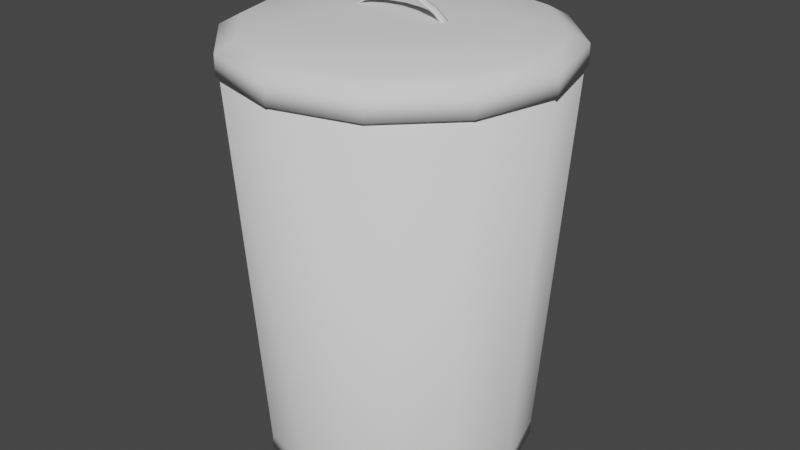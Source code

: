 # Source: Can.blend  (saved by Blender 2.83.19; exported with 4.5.12 LTS)
import bpy
from mathutils import Matrix  # noqa: F401  (used for matrix-valued properties, if any)

bpy.ops.wm.read_factory_settings(use_empty=True)
scene = bpy.context.scene
scene.name = 'Scene'

# ---- collections
col_collection = bpy.data.collections.new('Collection'); scene.collection.children.link(col_collection)

# ---- world
world_world = bpy.data.worlds.new('World'); scene.world = world_world
world_world.use_nodes = True; world_world.node_tree.nodes.clear()
_N = world_world.node_tree.nodes; _L = world_world.node_tree.links
n0 = _N.new('ShaderNodeOutputWorld'); n0.name = 'World Output'; n0.location = (300, 300)
n1 = _N.new('ShaderNodeBackground'); n1.name = 'Background'; n1.location = (10, 300)
n1.inputs[0].default_value = (0.05088, 0.05088, 0.05088, 1.0)
_L.new(n1.outputs[0], n0.inputs[0])
n0.is_active_output = True
world_world.color = (0.05088, 0.05088, 0.05088)
world_world.use_sun_shadow = False
world_world.sun_shadow_jitter_overblur = 0.0

# ---- meshes
me_cylinder_001 = bpy.data.meshes.new('Cylinder.001')
me_cylinder_001.from_pydata([(-1.267e-09, 0.8725, -1.0), (4.136e-10, 1.042, 1.478), (0.4362, 0.7556, -1.0), (0.5208, 0.9021, 1.478), (0.7556, 0.4362, -1.0), (0.9021, 0.5208, 1.478), (0.8725, -5.587e-08, -1.0), (1.042, -3.974e-08, 1.478), (0.7556, -0.4362, -1.0), (0.9021, -0.5208, 1.478), (0.4362, -0.7556, -1.0), (0.5208, -0.9021, 1.478), (1.305e-07, -0.8725, -1.0), (1.577e-07, -1.042, 1.478), (-0.4362, -0.7556, -1.0), (-0.5208, -0.9021, 1.478), (-0.7556, -0.4362, -1.0), (-0.9021, -0.5208, 1.478), (-0.8725, -4.234e-07, -1.0), (-1.042, -4.785e-07, 1.478), (-0.7556, 0.4362, -1.0), (-0.9021, 0.5208, 1.478), (-0.4362, 0.7556, -1.0), (-0.5208, 0.9021, 1.478), (-3.913e-09, 0.8725, -1.101), (0.4362, 0.7556, -1.101), (0.7556, 0.4362, -1.101), (0.8725, -5.587e-08, -1.101), (0.7556, -0.4362, -1.101), (0.4362, -0.7556, -1.101), (1.278e-07, -0.8725, -1.101), (-0.4362, -0.7556, -1.101), (-0.7556, -0.4362, -1.101), (-0.8725, -4.234e-07, -1.101), (-0.7556, 0.4362, -1.101), (-0.4362, 0.7556, -1.101), (-6.119e-09, 0.7902, -1.101), (0.3951, 0.6844, -1.101), (0.6844, 0.3951, -1.101), (0.7902, -6.418e-08, -1.101), (0.6844, -0.3951, -1.101), (0.3951, -0.6844, -1.101), (1.132e-07, -0.7902, -1.101), (-0.3951, -0.6844, -1.101), (-0.6844, -0.3951, -1.101), (-0.7902, -3.97e-07, -1.101), (-0.6844, 0.3951, -1.101), (-0.3951, 0.6844, -1.101), (-2.93e-09, 0.7902, -1.061), (0.3951, 0.6844, -1.061), (0.6844, 0.3951, -1.061), (0.7902, -6.418e-08, -1.061), (0.6844, -0.3951, -1.061), (0.3951, -0.6844, -1.061), (1.164e-07, -0.7902, -1.061), (-0.3951, -0.6844, -1.061), (-0.6844, -0.3951, -1.061), (-0.7902, -3.97e-07, -1.061), (-0.6844, 0.3951, -1.061), (-0.3951, 0.6844, -1.061), (0.4945, 0.8565, 1.478), (6.988e-10, 0.989, 1.478), (0.8565, 0.4945, 1.478), (0.989, -4.372e-08, 1.478), (0.8565, -0.4945, 1.478), (0.4945, -0.8565, 1.478), (1.5e-07, -0.989, 1.478), (-0.4945, -0.8565, 1.478), (-0.8565, -0.4945, 1.478), (-0.989, -4.603e-07, 1.478), (-0.8565, 0.4945, 1.478), (-0.4945, 0.8565, 1.478), (0.4078, 0.7063, -0.927), (-6.019e-08, 0.8155, -0.927), (0.7063, 0.4078, -0.927), (0.8155, -6.219e-08, -0.927), (0.7063, -0.4078, -0.927), (0.4078, -0.7063, -0.927), (6.295e-08, -0.8155, -0.927), (-0.4078, -0.7063, -0.927), (-0.7063, -0.4078, -0.927), (-0.8155, -4.057e-07, -0.927), (-0.7063, 0.4078, -0.927), (-0.4078, 0.7063, -0.927)], [], [(0, 1, 3, 2), (2, 3, 5, 4), (4, 5, 7, 6), (6, 7, 9, 8), (8, 9, 11, 10), (10, 11, 13, 12), (12, 13, 15, 14), (14, 15, 17, 16), (16, 17, 19, 18), (18, 19, 21, 20), (11, 9, 64, 65), (20, 21, 23, 22), (22, 23, 1, 0), (20, 22, 35, 34), (26, 27, 39, 38), (2, 4, 26, 25), (18, 20, 34, 33), (16, 18, 33, 32), (14, 16, 32, 31), (12, 14, 31, 30), (10, 12, 30, 29), (8, 10, 29, 28), (6, 8, 28, 27), (22, 0, 24, 35), (0, 2, 25, 24), (4, 6, 27, 26), (41, 42, 54, 53), (33, 34, 46, 45), (30, 31, 43, 42), (27, 28, 40, 39), (34, 35, 47, 46), (24, 25, 37, 36), (31, 32, 44, 43), (28, 29, 41, 40), (35, 24, 36, 47), (25, 26, 38, 37), (32, 33, 45, 44), (29, 30, 42, 41), (48, 49, 50, 51, 52, 53, 54, 55, 56, 57, 58, 59), (38, 39, 51, 50), (45, 46, 58, 57), (42, 43, 55, 54), (39, 40, 52, 51), (46, 47, 59, 58), (36, 37, 49, 48), (43, 44, 56, 55), (40, 41, 53, 52), (47, 36, 48, 59), (37, 38, 50, 49), (44, 45, 57, 56), (69, 68, 80, 81), (9, 7, 63, 64), (1, 23, 71, 61), (3, 1, 61, 60), (7, 5, 62, 63), (23, 21, 70, 71), (5, 3, 60, 62), (21, 19, 69, 70), (19, 17, 68, 69), (17, 15, 67, 68), (15, 13, 66, 67), (13, 11, 65, 66), (72, 73, 83, 82, 81, 80, 79, 78, 77, 76, 75, 74), (66, 65, 77, 78), (63, 62, 74, 75), (70, 69, 81, 82), (67, 66, 78, 79), (64, 63, 75, 76), (71, 70, 82, 83), (60, 61, 73, 72), (68, 67, 79, 80), (65, 64, 76, 77), (61, 71, 83, 73), (62, 60, 72, 74)])
me_cylinder_001.polygons.foreach_set('use_smooth', [True] * 74)
_uv = me_cylinder_001.uv_layers.new(name='UVMap')
_uv.uv.foreach_set('vector', [1.0, 0.5, 1.0, 1.0, 0.9167, 1.0, 0.9167, 0.5, 0.9167, 0.5, 0.9167, 1.0, 0.8333, 1.0, 0.8333, 0.5, 0.8333, 0.5, 0.8333, 1.0, 0.75, 1.0, 0.75, 0.5, 0.75, 0.5, 0.75, 1.0, 0.6667, 1.0, 0.6667, 0.5, 0.6667, 0.5, 0.6667, 1.0, 0.5833, 1.0, 0.5833, 0.5, 0.5833, 0.5, 0.5833, 1.0, 0.5, 1.0, 0.5, 0.5, 0.5, 0.5, 0.5, 1.0, 0.4167, 1.0, 0.4167, 0.5, 0.4167, 0.5, 0.4167, 1.0, 0.3333, 1.0, 0.3333, 0.5, 0.3333, 0.5, 0.3333, 1.0, 0.25, 1.0, 0.25, 0.5, 0.25, 0.5, 0.25, 1.0, 0.1667, 1.0, 0.1667, 0.5, 0.5833, 1.0, 0.6667, 1.0, 0.6667, 1.0, 0.5833, 1.0, 0.1667, 0.5, 0.1667, 1.0, 0.08333, 1.0, 0.08333, 0.5, 0.08333, 0.5, 0.08333, 1.0, 7.451e-08, 1.0, 7.451e-08, 0.5, 0.1667, 0.5, 0.08333, 0.5, 0.08333, 0.5, 0.1667, 0.5, 0.8333, 0.5, 0.75, 0.5, 0.75, 0.5, 0.8333, 0.5, 0.9167, 0.5, 0.8333, 0.5, 0.8333, 0.5, 0.9167, 0.5, 0.25, 0.5, 0.1667, 0.5, 0.1667, 0.5, 0.25, 0.5, 0.3333, 0.5, 0.25, 0.5, 0.25, 0.5, 0.3333, 0.5, 0.4167, 0.5, 0.3333, 0.5, 0.3333, 0.5, 0.4167, 0.5, 0.5, 0.5, 0.4167, 0.5, 0.4167, 0.5, 0.5, 0.5, 0.5833, 0.5, 0.5, 0.5, 0.5, 0.5, 0.5833, 0.5, 0.6667, 0.5, 0.5833, 0.5, 0.5833, 0.5, 0.6667, 0.5, 0.75, 0.5, 0.6667, 0.5, 0.6667, 0.5, 0.75, 0.5, 0.08333, 0.5, 7.451e-08, 0.5, 7.451e-08, 0.5, 0.08333, 0.5, 1.0, 0.5, 0.9167, 0.5, 0.9167, 0.5, 1.0, 0.5, 0.8333, 0.5, 0.75, 0.5, 0.75, 0.5, 0.8333, 0.5, 0.5833, 0.5, 0.5, 0.5, 0.5, 0.5, 0.5833, 0.5, 0.25, 0.5, 0.1667, 0.5, 0.1667, 0.5, 0.25, 0.5, 0.5, 0.5, 0.4167, 0.5, 0.4167, 0.5, 0.5, 0.5, 0.75, 0.5, 0.6667, 0.5, 0.6667, 0.5, 0.75, 0.5, 0.1667, 0.5, 0.08333, 0.5, 0.08333, 0.5, 0.1667, 0.5, 1.0, 0.5, 0.9167, 0.5, 0.9167, 0.5, 1.0, 0.5, 0.4167, 0.5, 0.3333, 0.5, 0.3333, 0.5, 0.4167, 0.5, 0.6667, 0.5, 0.5833, 0.5, 0.5833, 0.5, 0.6667, 0.5, 0.08333, 0.5, 7.451e-08, 0.5, 7.451e-08, 0.5, 0.08333, 0.5, 0.9167, 0.5, 0.8333, 0.5, 0.8333, 0.5, 0.9167, 0.5, 0.3333, 0.5, 0.25, 0.5, 0.25, 0.5, 0.3333, 0.5, 0.5833, 0.5, 0.5, 0.5, 0.5, 0.5, 0.5833, 0.5, 0.75, 0.49, 0.87, 0.4578, 0.9578, 0.37, 0.99, 0.25, 0.9578, 0.13, 0.87, 0.04215, 0.75, 0.01, 0.63, 0.04215, 0.5422, 0.13, 0.51, 0.25, 0.5422, 0.37, 0.63, 0.4578, 0.8333, 0.5, 0.75, 0.5, 0.75, 0.5, 0.8333, 0.5, 0.25, 0.5, 0.1667, 0.5, 0.1667, 0.5, 0.25, 0.5, 0.5, 0.5, 0.4167, 0.5, 0.4167, 0.5, 0.5, 0.5, 0.75, 0.5, 0.6667, 0.5, 0.6667, 0.5, 0.75, 0.5, 0.1667, 0.5, 0.08333, 0.5, 0.08333, 0.5, 0.1667, 0.5, 1.0, 0.5, 0.9167, 0.5, 0.9167, 0.5, 1.0, 0.5, 0.4167, 0.5, 0.3333, 0.5, 0.3333, 0.5, 0.4167, 0.5, 0.6667, 0.5, 0.5833, 0.5, 0.5833, 0.5, 0.6667, 0.5, 0.08333, 0.5, 7.451e-08, 0.5, 7.451e-08, 0.5, 0.08333, 0.5, 0.9167, 0.5, 0.8333, 0.5, 0.8333, 0.5, 0.9167, 0.5, 0.3333, 0.5, 0.25, 0.5, 0.25, 0.5, 0.3333, 0.5, 0.25, 1.0, 0.3333, 1.0, 0.3333, 1.0, 0.25, 1.0, 0.6667, 1.0, 0.75, 1.0, 0.75, 1.0, 0.6667, 1.0, 7.451e-08, 1.0, 0.08333, 1.0, 0.08333, 1.0, 7.451e-08, 1.0, 0.9167, 1.0, 1.0, 1.0, 1.0, 1.0, 0.9167, 1.0, 0.75, 1.0, 0.8333, 1.0, 0.8333, 1.0, 0.75, 1.0, 0.08333, 1.0, 0.1667, 1.0, 0.1667, 1.0, 0.08333, 1.0, 0.8333, 1.0, 0.9167, 1.0, 0.9167, 1.0, 0.8333, 1.0, 0.1667, 1.0, 0.25, 1.0, 0.25, 1.0, 0.1667, 1.0, 0.25, 1.0, 0.3333, 1.0, 0.3333, 1.0, 0.25, 1.0, 0.3333, 1.0, 0.4167, 1.0, 0.4167, 1.0, 0.3333, 1.0, 0.4167, 1.0, 0.5, 1.0, 0.5, 1.0, 0.4167, 1.0, 0.5, 1.0, 0.5833, 1.0, 0.5833, 1.0, 0.5, 1.0, 0.37, 0.4578, 0.25, 0.49, 0.13, 0.4578, 0.04215, 0.37, 0.01, 0.25, 0.04215, 0.13, 0.13, 0.04215, 0.25, 0.01, 0.37, 0.04215, 0.4578, 0.13, 0.49, 0.25, 0.4578, 0.37, 0.5, 1.0, 0.5833, 1.0, 0.5833, 1.0, 0.5, 1.0, 0.75, 1.0, 0.8333, 1.0, 0.8333, 1.0, 0.75, 1.0, 0.1667, 1.0, 0.25, 1.0, 0.25, 1.0, 0.1667, 1.0, 0.4167, 1.0, 0.5, 1.0, 0.5, 1.0, 0.4167, 1.0, 0.6667, 1.0, 0.75, 1.0, 0.75, 1.0, 0.6667, 1.0, 0.08333, 1.0, 0.1667, 1.0, 0.1667, 1.0, 0.08333, 1.0, 0.9167, 1.0, 1.0, 1.0, 1.0, 1.0, 0.9167, 1.0, 0.3333, 1.0, 0.4167, 1.0, 0.4167, 1.0, 0.3333, 1.0, 0.5833, 1.0, 0.6667, 1.0, 0.6667, 1.0, 0.5833, 1.0, 7.451e-08, 1.0, 0.08333, 1.0, 0.08333, 1.0, 7.451e-08, 1.0, 0.8333, 1.0, 0.9167, 1.0, 0.9167, 1.0, 0.8333, 1.0])
me_cylinder_001.use_remesh_fix_poles = True
me_cylinder_001.use_remesh_preserve_attributes = False
me_cylinder_001.use_mirror_vertex_groups = False
me_cylinder_001.update()
me_cylinder_002 = bpy.data.meshes.new('Cylinder.002')
me_cylinder_002.from_pydata([(0.0, 1.06, -0.065), (0.0, 1.06, 0.065), (0.53, 0.918, -0.065), (0.53, 0.918, 0.065), (0.918, 0.53, -0.065), (0.918, 0.53, 0.065), (1.06, -4.633e-08, -0.065), (1.06, -4.633e-08, 0.065), (0.918, -0.53, -0.065), (0.918, -0.53, 0.065), (0.53, -0.918, -0.065), (0.53, -0.918, 0.065), (1.601e-07, -1.06, -0.065), (1.601e-07, -1.06, 0.065), (-0.53, -0.918, -0.065), (-0.53, -0.918, 0.065), (-0.918, -0.53, -0.065), (-0.918, -0.53, 0.065), (-1.06, -4.928e-07, -0.065), (-1.06, -4.928e-07, 0.065), (-0.918, 0.53, -0.065), (-0.918, 0.53, 0.065), (-0.53, 0.918, -0.065), (-0.53, 0.918, 0.065), (0.4632, 0.8024, 0.1358), (-6.257e-10, 0.9265, 0.1358), (0.8024, 0.4632, 0.1358), (0.9265, -6.052e-08, 0.1358), (0.8024, -0.4632, 0.1358), (0.4632, -0.8024, 0.1358), (1.393e-07, -0.9265, 0.1358), (-0.4632, -0.8024, 0.1358), (-0.8024, -0.4632, 0.1358), (-0.9265, -4.508e-07, 0.1358), (-0.8024, 0.4632, 0.1358), (-0.4632, 0.8024, 0.1358), (0.2546, 0.441, 0.1864), (-3.759e-09, 0.5092, 0.1864), (0.441, 0.2546, 0.1864), (0.5092, -1.138e-07, 0.1864), (0.441, -0.2546, 0.1864), (0.2546, -0.441, 0.1864), (7.313e-08, -0.5092, 0.1864), (-0.2546, -0.441, 0.1864), (-0.441, -0.2546, 0.1864), (-0.5092, -3.283e-07, 0.1864), (-0.441, 0.2546, 0.1864), (-0.2546, 0.441, 0.1864), (-1.242e-08, -1.565e-07, 0.2023), (-1.522e-10, 1.028, -0.065), (0.5138, 0.8899, -0.065), (0.8899, 0.5138, -0.065), (1.028, -4.978e-08, -0.065), (0.8899, -0.5138, -0.065), (0.5138, -0.8899, -0.065), (1.55e-07, -1.028, -0.065), (-0.5138, -0.8899, -0.065), (-0.8899, -0.5138, -0.065), (-1.028, -4.826e-07, -0.065), (-0.8899, 0.5138, -0.065), (-0.5138, 0.8899, -0.065), (2.233e-10, 0.9956, 0.01606), (0.4978, 0.8622, 0.01606), (0.8622, 0.4978, 0.01606), (0.9956, -5.349e-08, 0.01606), (0.8622, -0.4978, 0.01606), (0.4978, -0.8622, 0.01606), (1.506e-07, -0.9956, 0.01606), (-0.4978, -0.8622, 0.01606), (-0.8622, -0.4978, 0.01606), (-0.9956, -4.728e-07, 0.01606), (-0.8622, 0.4978, 0.01606), (-0.4978, 0.8622, 0.01606), (1.113e-10, 0.9741, 0.049), (0.4871, 0.8436, 0.049), (0.8436, 0.4871, 0.049), (0.9741, -5.63e-08, 0.049), (0.8436, -0.4871, 0.049), (0.4871, -0.8436, 0.049), (1.472e-07, -0.9741, 0.049), (-0.4871, -0.8436, 0.049), (-0.8436, -0.4871, 0.049), (-0.9741, -4.666e-07, 0.049), (-0.8436, 0.4871, 0.049), (-0.4871, 0.8436, 0.049), (7.048e-10, 0.8813, 0.1087), (0.4406, 0.7632, 0.1087), (0.7632, 0.4406, 0.1087), (0.8813, -6.655e-08, 0.1087), (0.7632, -0.4406, 0.1087), (0.4406, -0.7632, 0.1087), (1.338e-07, -0.8813, 0.1087), (-0.4406, -0.7632, 0.1087), (-0.7632, -0.4406, 0.1087), (-0.8813, -4.377e-07, 0.1087), (-0.7632, 0.4406, 0.1087), (-0.4406, 0.7632, 0.1087)], [], [(0, 1, 3, 2), (2, 3, 5, 4), (4, 5, 7, 6), (6, 7, 9, 8), (8, 9, 11, 10), (10, 11, 13, 12), (12, 13, 15, 14), (14, 15, 17, 16), (16, 17, 19, 18), (18, 19, 21, 20), (9, 7, 27, 28), (20, 21, 23, 22), (22, 23, 1, 0), (4, 6, 52, 51), (34, 33, 45, 46), (1, 23, 35, 25), (3, 1, 25, 24), (7, 5, 26, 27), (23, 21, 34, 35), (5, 3, 24, 26), (21, 19, 33, 34), (19, 17, 32, 33), (17, 15, 31, 32), (15, 13, 30, 31), (13, 11, 29, 30), (11, 9, 28, 29), (39, 38, 48), (31, 30, 42, 43), (28, 27, 39, 40), (35, 34, 46, 47), (24, 25, 37, 36), (32, 31, 43, 44), (29, 28, 40, 41), (25, 35, 47, 37), (26, 24, 36, 38), (33, 32, 44, 45), (30, 29, 41, 42), (27, 26, 38, 39), (46, 45, 48), (43, 42, 48), (40, 39, 48), (47, 46, 48), (36, 37, 48), (44, 43, 48), (41, 40, 48), (37, 47, 48), (38, 36, 48), (45, 44, 48), (42, 41, 48), (52, 53, 65, 64), (20, 22, 60, 59), (2, 4, 51, 50), (18, 20, 59, 58), (16, 18, 58, 57), (14, 16, 57, 56), (12, 14, 56, 55), (10, 12, 55, 54), (8, 10, 54, 53), (6, 8, 53, 52), (22, 0, 49, 60), (0, 2, 50, 49), (67, 68, 80, 79), (59, 60, 72, 71), (49, 50, 62, 61), (56, 57, 69, 68), (53, 54, 66, 65), (60, 49, 61, 72), (50, 51, 63, 62), (57, 58, 70, 69), (54, 55, 67, 66), (51, 52, 64, 63), (58, 59, 71, 70), (55, 56, 68, 67), (79, 80, 92, 91), (64, 65, 77, 76), (71, 72, 84, 83), (61, 62, 74, 73), (68, 69, 81, 80), (65, 66, 78, 77), (72, 61, 73, 84), (62, 63, 75, 74), (69, 70, 82, 81), (66, 67, 79, 78), (63, 64, 76, 75), (70, 71, 83, 82), (85, 86, 87, 88, 89, 90, 91, 92, 93, 94, 95, 96), (76, 77, 89, 88), (83, 84, 96, 95), (73, 74, 86, 85), (80, 81, 93, 92), (77, 78, 90, 89), (84, 73, 85, 96), (74, 75, 87, 86), (81, 82, 94, 93), (78, 79, 91, 90), (75, 76, 88, 87), (82, 83, 95, 94)])
me_cylinder_002.polygons.foreach_set('use_smooth', [True] * 97)
_uv = me_cylinder_002.uv_layers.new(name='UVMap')
_uv.uv.foreach_set('vector', [1.0, 0.5, 1.0, 1.0, 0.9167, 1.0, 0.9167, 0.5, 0.9167, 0.5, 0.9167, 1.0, 0.8333, 1.0, 0.8333, 0.5, 0.8333, 0.5, 0.8333, 1.0, 0.75, 1.0, 0.75, 0.5, 0.75, 0.5, 0.75, 1.0, 0.6667, 1.0, 0.6667, 0.5, 0.6667, 0.5, 0.6667, 1.0, 0.5833, 1.0, 0.5833, 0.5, 0.5833, 0.5, 0.5833, 1.0, 0.5, 1.0, 0.5, 0.5, 0.5, 0.5, 0.5, 1.0, 0.4167, 1.0, 0.4167, 0.5, 0.4167, 0.5, 0.4167, 1.0, 0.3333, 1.0, 0.3333, 0.5, 0.3333, 0.5, 0.3333, 1.0, 0.25, 1.0, 0.25, 0.5, 0.25, 0.5, 0.25, 1.0, 0.1667, 1.0, 0.1667, 0.5, 0.6667, 1.0, 0.75, 1.0, 0.75, 1.0, 0.6667, 1.0, 0.1667, 0.5, 0.1667, 1.0, 0.08333, 1.0, 0.08333, 0.5, 0.08333, 0.5, 0.08333, 1.0, 7.451e-08, 1.0, 7.451e-08, 0.5, 0.8333, 0.5, 0.75, 0.5, 0.75, 0.5, 0.8333, 0.5, 0.1667, 1.0, 0.25, 1.0, 0.25, 1.0, 0.1667, 1.0, 7.451e-08, 1.0, 0.08333, 1.0, 0.08333, 1.0, 7.451e-08, 1.0, 0.9167, 1.0, 1.0, 1.0, 1.0, 1.0, 0.9167, 1.0, 0.75, 1.0, 0.8333, 1.0, 0.8333, 1.0, 0.75, 1.0, 0.08333, 1.0, 0.1667, 1.0, 0.1667, 1.0, 0.08333, 1.0, 0.8333, 1.0, 0.9167, 1.0, 0.9167, 1.0, 0.8333, 1.0, 0.1667, 1.0, 0.25, 1.0, 0.25, 1.0, 0.1667, 1.0, 0.25, 1.0, 0.3333, 1.0, 0.3333, 1.0, 0.25, 1.0, 0.3333, 1.0, 0.4167, 1.0, 0.4167, 1.0, 0.3333, 1.0, 0.4167, 1.0, 0.5, 1.0, 0.5, 1.0, 0.4167, 1.0, 0.5, 1.0, 0.5833, 1.0, 0.5833, 1.0, 0.5, 1.0, 0.5833, 1.0, 0.6667, 1.0, 0.6667, 1.0, 0.5833, 1.0, 0.75, 1.0, 0.8333, 1.0, 0.75, 1.0, 0.4167, 1.0, 0.5, 1.0, 0.5, 1.0, 0.4167, 1.0, 0.6667, 1.0, 0.75, 1.0, 0.75, 1.0, 0.6667, 1.0, 0.08333, 1.0, 0.1667, 1.0, 0.1667, 1.0, 0.08333, 1.0, 0.9167, 1.0, 1.0, 1.0, 1.0, 1.0, 0.9167, 1.0, 0.3333, 1.0, 0.4167, 1.0, 0.4167, 1.0, 0.3333, 1.0, 0.5833, 1.0, 0.6667, 1.0, 0.6667, 1.0, 0.5833, 1.0, 7.451e-08, 1.0, 0.08333, 1.0, 0.08333, 1.0, 7.451e-08, 1.0, 0.8333, 1.0, 0.9167, 1.0, 0.9167, 1.0, 0.8333, 1.0, 0.25, 1.0, 0.3333, 1.0, 0.3333, 1.0, 0.25, 1.0, 0.5, 1.0, 0.5833, 1.0, 0.5833, 1.0, 0.5, 1.0, 0.75, 1.0, 0.8333, 1.0, 0.8333, 1.0, 0.75, 1.0, 0.1667, 1.0, 0.25, 1.0, 0.1667, 1.0, 0.4167, 1.0, 0.5, 1.0, 0.4167, 1.0, 0.6667, 1.0, 0.75, 1.0, 0.6667, 1.0, 0.08333, 1.0, 0.1667, 1.0, 0.08333, 1.0, 0.9167, 1.0, 1.0, 1.0, 0.9167, 1.0, 0.3333, 1.0, 0.4167, 1.0, 0.3333, 1.0, 0.5833, 1.0, 0.6667, 1.0, 0.5833, 1.0, 7.451e-08, 1.0, 0.08333, 1.0, 7.451e-08, 1.0, 0.8333, 1.0, 0.9167, 1.0, 0.8333, 1.0, 0.25, 1.0, 0.3333, 1.0, 0.25, 1.0, 0.5, 1.0, 0.5833, 1.0, 0.5, 1.0, 0.75, 0.5, 0.6667, 0.5, 0.6667, 0.5, 0.75, 0.5, 0.1667, 0.5, 0.08333, 0.5, 0.08333, 0.5, 0.1667, 0.5, 0.9167, 0.5, 0.8333, 0.5, 0.8333, 0.5, 0.9167, 0.5, 0.25, 0.5, 0.1667, 0.5, 0.1667, 0.5, 0.25, 0.5, 0.3333, 0.5, 0.25, 0.5, 0.25, 0.5, 0.3333, 0.5, 0.4167, 0.5, 0.3333, 0.5, 0.3333, 0.5, 0.4167, 0.5, 0.5, 0.5, 0.4167, 0.5, 0.4167, 0.5, 0.5, 0.5, 0.5833, 0.5, 0.5, 0.5, 0.5, 0.5, 0.5833, 0.5, 0.6667, 0.5, 0.5833, 0.5, 0.5833, 0.5, 0.6667, 0.5, 0.75, 0.5, 0.6667, 0.5, 0.6667, 0.5, 0.75, 0.5, 0.08333, 0.5, 7.451e-08, 0.5, 7.451e-08, 0.5, 0.08333, 0.5, 1.0, 0.5, 0.9167, 0.5, 0.9167, 0.5, 1.0, 0.5, 0.5, 0.5, 0.4167, 0.5, 0.4167, 0.5, 0.5, 0.5, 0.1667, 0.5, 0.08333, 0.5, 0.08333, 0.5, 0.1667, 0.5, 1.0, 0.5, 0.9167, 0.5, 0.9167, 0.5, 1.0, 0.5, 0.4167, 0.5, 0.3333, 0.5, 0.3333, 0.5, 0.4167, 0.5, 0.6667, 0.5, 0.5833, 0.5, 0.5833, 0.5, 0.6667, 0.5, 0.08333, 0.5, 7.451e-08, 0.5, 7.451e-08, 0.5, 0.08333, 0.5, 0.9167, 0.5, 0.8333, 0.5, 0.8333, 0.5, 0.9167, 0.5, 0.3333, 0.5, 0.25, 0.5, 0.25, 0.5, 0.3333, 0.5, 0.5833, 0.5, 0.5, 0.5, 0.5, 0.5, 0.5833, 0.5, 0.8333, 0.5, 0.75, 0.5, 0.75, 0.5, 0.8333, 0.5, 0.25, 0.5, 0.1667, 0.5, 0.1667, 0.5, 0.25, 0.5, 0.5, 0.5, 0.4167, 0.5, 0.4167, 0.5, 0.5, 0.5, 0.5, 0.5, 0.4167, 0.5, 0.4167, 0.5, 0.5, 0.5, 0.75, 0.5, 0.6667, 0.5, 0.6667, 0.5, 0.75, 0.5, 0.1667, 0.5, 0.08333, 0.5, 0.08333, 0.5, 0.1667, 0.5, 1.0, 0.5, 0.9167, 0.5, 0.9167, 0.5, 1.0, 0.5, 0.4167, 0.5, 0.3333, 0.5, 0.3333, 0.5, 0.4167, 0.5, 0.6667, 0.5, 0.5833, 0.5, 0.5833, 0.5, 0.6667, 0.5, 0.08333, 0.5, 7.451e-08, 0.5, 7.451e-08, 0.5, 0.08333, 0.5, 0.9167, 0.5, 0.8333, 0.5, 0.8333, 0.5, 0.9167, 0.5, 0.3333, 0.5, 0.25, 0.5, 0.25, 0.5, 0.3333, 0.5, 0.5833, 0.5, 0.5, 0.5, 0.5, 0.5, 0.5833, 0.5, 0.8333, 0.5, 0.75, 0.5, 0.75, 0.5, 0.8333, 0.5, 0.25, 0.5, 0.1667, 0.5, 0.1667, 0.5, 0.25, 0.5, 0.75, 0.49, 0.87, 0.4578, 0.9578, 0.37, 0.99, 0.25, 0.9578, 0.13, 0.87, 0.04215, 0.75, 0.01, 0.63, 0.04215, 0.5422, 0.13, 0.51, 0.25, 0.5422, 0.37, 0.63, 0.4578, 0.75, 0.5, 0.6667, 0.5, 0.6667, 0.5, 0.75, 0.5, 0.1667, 0.5, 0.08333, 0.5, 0.08333, 0.5, 0.1667, 0.5, 1.0, 0.5, 0.9167, 0.5, 0.9167, 0.5, 1.0, 0.5, 0.4167, 0.5, 0.3333, 0.5, 0.3333, 0.5, 0.4167, 0.5, 0.6667, 0.5, 0.5833, 0.5, 0.5833, 0.5, 0.6667, 0.5, 0.08333, 0.5, 7.451e-08, 0.5, 7.451e-08, 0.5, 0.08333, 0.5, 0.9167, 0.5, 0.8333, 0.5, 0.8333, 0.5, 0.9167, 0.5, 0.3333, 0.5, 0.25, 0.5, 0.25, 0.5, 0.3333, 0.5, 0.5833, 0.5, 0.5, 0.5, 0.5, 0.5, 0.5833, 0.5, 0.8333, 0.5, 0.75, 0.5, 0.75, 0.5, 0.8333, 0.5, 0.25, 0.5, 0.1667, 0.5, 0.1667, 0.5, 0.25, 0.5])
me_cylinder_002.use_remesh_fix_poles = True
me_cylinder_002.use_remesh_preserve_attributes = False
me_cylinder_002.use_mirror_vertex_groups = False
me_cylinder_002.update()
me_cube_001 = bpy.data.meshes.new('Cube.001')
me_cube_001.from_pydata([(-0.3068, -0.02396, 0.01399), (-0.3068, 0.02396, 0.01399), (-0.2838, 0.02396, 0.01399), (-0.2838, -0.02396, 0.01399), (-0.2096, -0.02396, 0.08462), (-0.2096, 0.02396, 0.08462), (-0.1873, 0.02396, 0.07864), (-0.1873, -0.02396, 0.07864), (-0.0974, -0.02396, 0.1277), (-0.0974, 0.02396, 0.1277), (-0.0774, 0.02396, 0.1161), (-0.0774, -0.02396, 0.1161), (0.02213, -0.02396, 0.1402), (0.02213, 0.02396, 0.1402), (0.03846, 0.02396, 0.1239), (0.03846, -0.02396, 0.1239), (0.1408, -0.02396, 0.1214), (0.1408, 0.02396, 0.1214), (0.1524, 0.02396, 0.1014), (0.1524, -0.02396, 0.1014), (0.2506, -0.02396, 0.07249), (0.2506, 0.02396, 0.07249), (0.2566, 0.02396, 0.05019), (0.2566, -0.02396, 0.05019), (0.344, -0.02396, -0.003157), (0.344, 0.02396, -0.003157), (0.344, 0.02396, -0.02625), (0.344, -0.02396, -0.02625), (-0.3068, -0.007986, 0.01399), (-0.3068, 0.007986, 0.01399), (-0.2096, -0.007986, 0.08462), (-0.2096, 0.007986, 0.08462), (-0.0974, -0.007986, 0.1277), (-0.0974, 0.007986, 0.1277), (0.02213, -0.007986, 0.1402), (0.02213, 0.007986, 0.1402), (0.1408, -0.007986, 0.1214), (0.1408, 0.007986, 0.1214), (0.2506, -0.007986, 0.07249), (0.2506, 0.007986, 0.07249), (0.344, -0.007986, -0.003157), (0.344, 0.007986, -0.003157), (-0.2838, 0.007986, 0.01399), (-0.2838, -0.007986, 0.01399), (-0.1873, 0.007986, 0.07864), (-0.1873, -0.007986, 0.07864), (-0.0774, 0.007986, 0.1161), (-0.0774, -0.007986, 0.1161), (0.03846, 0.007986, 0.1239), (0.03846, -0.007986, 0.1239), (0.1524, 0.007986, 0.1014), (0.1524, -0.007986, 0.1014), (0.2566, 0.007986, 0.05019), (0.2566, -0.007986, 0.05019), (0.344, 0.007986, -0.02625), (0.344, -0.007986, -0.02625)], [], [(2, 1, 5, 6), (6, 5, 9, 10), (42, 2, 6, 44), (28, 0, 4, 30), (0, 3, 7, 4), (32, 8, 12, 34), (30, 4, 8, 32), (44, 6, 10, 46), (4, 7, 11, 8), (48, 14, 18, 50), (46, 10, 14, 48), (8, 11, 15, 12), (10, 9, 13, 14), (18, 17, 21, 22), (12, 15, 19, 16), (14, 13, 17, 18), (34, 12, 16, 36), (52, 22, 26, 54), (36, 16, 20, 38), (50, 18, 22, 52), (16, 19, 23, 20), (20, 23, 27, 24), (22, 21, 25, 26), (38, 20, 24, 40), (21, 39, 41, 25), (39, 38, 40, 41), (17, 37, 39, 21), (37, 36, 38, 39), (13, 35, 37, 17), (35, 34, 36, 37), (5, 31, 33, 9), (31, 30, 32, 33), (9, 33, 35, 13), (33, 32, 34, 35), (1, 29, 31, 5), (29, 28, 30, 31), (19, 51, 53, 23), (51, 50, 52, 53), (23, 53, 55, 27), (53, 52, 54, 55), (11, 47, 49, 15), (47, 46, 48, 49), (15, 49, 51, 19), (49, 48, 50, 51), (7, 45, 47, 11), (45, 44, 46, 47), (3, 43, 45, 7), (43, 42, 44, 45)])
me_cube_001.polygons.foreach_set('use_smooth', [True] * 48)
_uv = me_cube_001.uv_layers.new(name='UVMap')
_uv.uv.foreach_set('vector', [0.625, 0.3333, 0.625, 0.25, 0.625, 0.25, 0.625, 0.3333, 0.625, 0.3333, 0.625, 0.25, 0.625, 0.25, 0.625, 0.3333, 0.7917, 0.5833, 0.7917, 0.5, 0.7917, 0.5, 0.7917, 0.5833, 0.625, 0.08333, 0.625, 0.0, 0.625, 0.0, 0.625, 0.08333, 0.625, 1.0, 0.625, 0.9167, 0.625, 0.9167, 0.625, 1.0, 0.625, 0.08333, 0.625, 0.0, 0.625, 0.0, 0.625, 0.08333, 0.625, 0.08333, 0.625, 0.0, 0.625, 0.0, 0.625, 0.08333, 0.7917, 0.5833, 0.7917, 0.5, 0.7917, 0.5, 0.7917, 0.5833, 0.625, 1.0, 0.625, 0.9167, 0.625, 0.9167, 0.625, 1.0, 0.7917, 0.5833, 0.7917, 0.5, 0.7917, 0.5, 0.7917, 0.5833, 0.7917, 0.5833, 0.7917, 0.5, 0.7917, 0.5, 0.7917, 0.5833, 0.625, 1.0, 0.625, 0.9167, 0.625, 0.9167, 0.625, 1.0, 0.625, 0.3333, 0.625, 0.25, 0.625, 0.25, 0.625, 0.3333, 0.625, 0.3333, 0.625, 0.25, 0.625, 0.25, 0.625, 0.3333, 0.625, 1.0, 0.625, 0.9167, 0.625, 0.9167, 0.625, 1.0, 0.625, 0.3333, 0.625, 0.25, 0.625, 0.25, 0.625, 0.3333, 0.625, 0.08333, 0.625, 0.0, 0.625, 0.0, 0.625, 0.08333, 0.7917, 0.5833, 0.7917, 0.5, 0.7917, 0.5, 0.7917, 0.5833, 0.625, 0.08333, 0.625, 0.0, 0.625, 0.0, 0.625, 0.08333, 0.7917, 0.5833, 0.7917, 0.5, 0.7917, 0.5, 0.7917, 0.5833, 0.625, 1.0, 0.625, 0.9167, 0.625, 0.9167, 0.625, 1.0, 0.625, 1.0, 0.625, 0.9167, 0.625, 0.9167, 0.625, 1.0, 0.625, 0.3333, 0.625, 0.25, 0.625, 0.25, 0.625, 0.3333, 0.625, 0.08333, 0.625, 0.0, 0.625, 0.0, 0.625, 0.08333, 0.625, 0.25, 0.625, 0.1667, 0.625, 0.1667, 0.625, 0.25, 0.625, 0.1667, 0.625, 0.08333, 0.625, 0.08333, 0.625, 0.1667, 0.625, 0.25, 0.625, 0.1667, 0.625, 0.1667, 0.625, 0.25, 0.625, 0.1667, 0.625, 0.08333, 0.625, 0.08333, 0.625, 0.1667, 0.625, 0.25, 0.625, 0.1667, 0.625, 0.1667, 0.625, 0.25, 0.625, 0.1667, 0.625, 0.08333, 0.625, 0.08333, 0.625, 0.1667, 0.625, 0.25, 0.625, 0.1667, 0.625, 0.1667, 0.625, 0.25, 0.625, 0.1667, 0.625, 0.08333, 0.625, 0.08333, 0.625, 0.1667, 0.625, 0.25, 0.625, 0.1667, 0.625, 0.1667, 0.625, 0.25, 0.625, 0.1667, 0.625, 0.08333, 0.625, 0.08333, 0.625, 0.1667, 0.625, 0.25, 0.625, 0.1667, 0.625, 0.1667, 0.625, 0.25, 0.625, 0.1667, 0.625, 0.08333, 0.625, 0.08333, 0.625, 0.1667, 0.7917, 0.75, 0.7917, 0.6667, 0.7917, 0.6667, 0.7917, 0.75, 0.7917, 0.6667, 0.7917, 0.5833, 0.7917, 0.5833, 0.7917, 0.6667, 0.7917, 0.75, 0.7917, 0.6667, 0.7917, 0.6667, 0.7917, 0.75, 0.7917, 0.6667, 0.7917, 0.5833, 0.7917, 0.5833, 0.7917, 0.6667, 0.7917, 0.75, 0.7917, 0.6667, 0.7917, 0.6667, 0.7917, 0.75, 0.7917, 0.6667, 0.7917, 0.5833, 0.7917, 0.5833, 0.7917, 0.6667, 0.7917, 0.75, 0.7917, 0.6667, 0.7917, 0.6667, 0.7917, 0.75, 0.7917, 0.6667, 0.7917, 0.5833, 0.7917, 0.5833, 0.7917, 0.6667, 0.7917, 0.75, 0.7917, 0.6667, 0.7917, 0.6667, 0.7917, 0.75, 0.7917, 0.6667, 0.7917, 0.5833, 0.7917, 0.5833, 0.7917, 0.6667, 0.7917, 0.75, 0.7917, 0.6667, 0.7917, 0.6667, 0.7917, 0.75, 0.7917, 0.6667, 0.7917, 0.5833, 0.7917, 0.5833, 0.7917, 0.6667])
me_cube_001.use_remesh_fix_poles = True
me_cube_001.use_remesh_preserve_attributes = False
me_cube_001.use_mirror_vertex_groups = False
me_cube_001.update()

# ---- objects
ob_cylinder = bpy.data.objects.new('Cylinder', me_cylinder_001)
ob_cylinder_001 = bpy.data.objects.new('Cylinder.001', me_cylinder_002)
ob_cube = bpy.data.objects.new('Cube', me_cube_001)

# ---- transforms, parenting, visibility, modifiers, constraints
ob_cylinder.location = (0.0, 0.0, 0.32)
ob_cylinder.lineart.crease_threshold = 0.0
ob_cylinder_001.location = (0.0, 0.0, 1.83)
ob_cylinder_001.lineart.crease_threshold = 0.0
ob_cube.parent = ob_cylinder_001
ob_cube.matrix_parent_inverse = Matrix(((1.0, -0.0, 0.0, -0.0), (-0.0, 1.0, -0.0, 0.0), (0.0, -0.0, 1.0, -1.83), (-0.0, 0.0, -0.0, 1.0)))
ob_cube.location = (0.0, 0.0, 2.006)
ob_cube.lineart.crease_threshold = 0.0

# ---- collection membership
col_collection.objects.link(ob_cylinder)
col_collection.objects.link(ob_cylinder_001)
col_collection.objects.link(ob_cube)

# ---- scene / render settings (as saved in the file)
scene.frame_start = 1; scene.frame_end = 250; scene.frame_set(1)
scene.render.engine = 'BLENDER_EEVEE_NEXT'
scene.cycles.use_denoising = False
scene.cycles.samples = 128
scene.cycles.sampling_pattern = 'TABULATED_SOBOL'
scene.cycles.use_adaptive_sampling = False
scene.cycles.use_light_tree = False
scene.view_settings.view_transform = 'Filmic'
bpy.context.view_layer.update()

# ---- added for rendering (the .blend has no active camera and no usable light): camera, sun
cam_auto = bpy.data.cameras.new('AutoCamera')
cam_auto.lens = 50.0
cam_auto.sensor_width = 36.0
cam_auto.clip_end = 1000.0
ob_auto_camera = bpy.data.objects.new('AutoCamera', cam_auto)
scene.collection.objects.link(ob_auto_camera)
ob_auto_camera.location = (3.87695, -4.65234, 3.78387)
ob_auto_camera.rotation_euler = (1.09748, -7.21219e-08, 0.694738)
scene.camera = ob_auto_camera
light_auto_sun = bpy.data.lights.new('AutoSun', 'SUN')
light_auto_sun.energy = 3.0
light_auto_sun.angle = 0.0523599
ob_auto_sun = bpy.data.objects.new('AutoSun', light_auto_sun)
scene.collection.objects.link(ob_auto_sun)
ob_auto_sun.rotation_euler = (0.872665, 0.174533, 0.523599)
bpy.context.view_layer.update()
